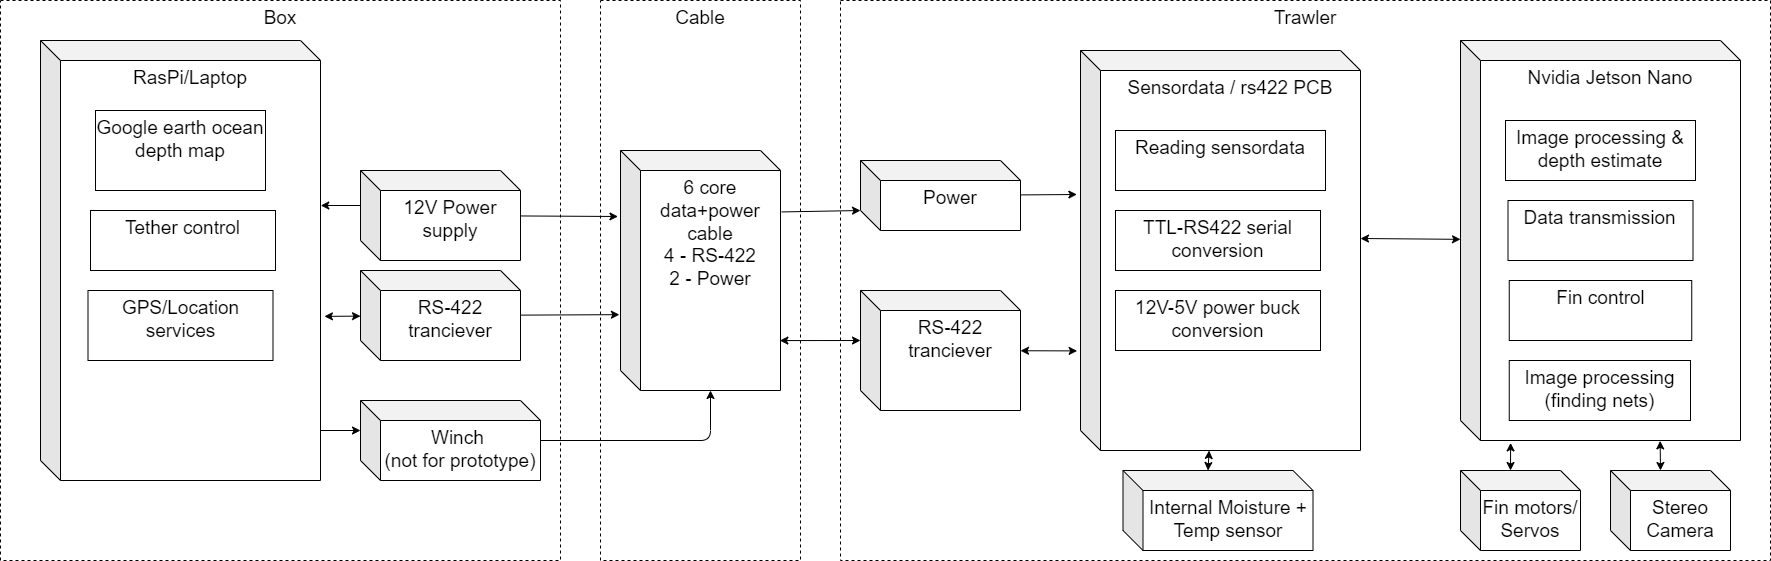

The diagram above was exported from draw.io. Its source (the exported page's mxGraphModel, read from the mxfile embedded in the PNG):
<mxGraphModel dx="2014" dy="1106" grid="1" gridSize="10" guides="1" tooltips="1" connect="1" arrows="1" fold="1" page="0" pageScale="1" pageWidth="827" pageHeight="1169" math="0" shadow="0">
  <root>
    <mxCell id="0" />
    <mxCell id="1" style="locked=1;" parent="0" />
    <mxCell id="3" value="&lt;font style=&quot;font-size: 19px;&quot;&gt;Box&lt;/font&gt;" style="rounded=0;whiteSpace=wrap;html=1;fillColor=none;dashed=1;verticalAlign=top;" parent="1" vertex="1">
      <mxGeometry y="80" width="560" height="560" as="geometry" />
    </mxCell>
    <mxCell id="4" value="&lt;font style=&quot;font-size: 19px;&quot;&gt;Trawler&lt;br&gt;&lt;br&gt;&lt;/font&gt;" style="rounded=0;whiteSpace=wrap;html=1;fillColor=none;dashed=1;verticalAlign=top;" parent="1" vertex="1">
      <mxGeometry x="840" y="80" width="930" height="560" as="geometry" />
    </mxCell>
    <mxCell id="5" value="&lt;font style=&quot;font-size: 19px;&quot;&gt;Cable&lt;/font&gt;" style="rounded=0;whiteSpace=wrap;html=1;fillColor=none;dashed=1;verticalAlign=top;" parent="1" vertex="1">
      <mxGeometry x="600" y="80" width="200" height="560" as="geometry" />
    </mxCell>
    <mxCell id="6" value="Box" style="locked=1;" parent="0" />
    <mxCell id="11" value="RasPi/Laptop" style="shape=cube;whiteSpace=wrap;html=1;boundedLbl=1;backgroundOutline=1;darkOpacity=0.05;darkOpacity2=0.1;fontSize=19;fillColor=default;verticalAlign=top;" parent="6" vertex="1">
      <mxGeometry x="40" y="120" width="280" height="440" as="geometry" />
    </mxCell>
    <mxCell id="10" value="Google earth ocean depth map" style="rounded=0;whiteSpace=wrap;html=1;fontSize=19;fillColor=default;verticalAlign=top;" parent="6" vertex="1">
      <mxGeometry x="95" y="190" width="170" height="80" as="geometry" />
    </mxCell>
    <mxCell id="51" style="edgeStyle=none;html=1;entryX=-0.016;entryY=0.275;entryDx=0;entryDy=0;entryPerimeter=0;fontSize=19;" parent="6" source="13" target="28" edge="1">
      <mxGeometry relative="1" as="geometry" />
    </mxCell>
    <mxCell id="53" style="edgeStyle=none;html=1;exitX=0;exitY=0;exitDx=0;exitDy=35;exitPerimeter=0;entryX=1.001;entryY=0.375;entryDx=0;entryDy=0;entryPerimeter=0;fontSize=19;" parent="6" source="13" target="11" edge="1">
      <mxGeometry relative="1" as="geometry" />
    </mxCell>
    <mxCell id="13" value="12V Power supply" style="shape=cube;whiteSpace=wrap;html=1;boundedLbl=1;backgroundOutline=1;darkOpacity=0.05;darkOpacity2=0.1;fontSize=19;fillColor=default;verticalAlign=top;" parent="6" vertex="1">
      <mxGeometry x="360" y="250" width="160" height="90" as="geometry" />
    </mxCell>
    <mxCell id="50" style="edgeStyle=none;html=1;entryX=-0.007;entryY=0.684;entryDx=0;entryDy=0;entryPerimeter=0;fontSize=19;" parent="6" source="21" target="28" edge="1">
      <mxGeometry relative="1" as="geometry" />
    </mxCell>
    <mxCell id="54" style="edgeStyle=none;html=1;entryX=1.014;entryY=0.627;entryDx=0;entryDy=0;entryPerimeter=0;fontSize=19;startArrow=classic;startFill=1;" parent="6" source="21" target="11" edge="1">
      <mxGeometry relative="1" as="geometry" />
    </mxCell>
    <mxCell id="21" value="RS-422 tranciever" style="shape=cube;whiteSpace=wrap;html=1;boundedLbl=1;backgroundOutline=1;darkOpacity=0.05;darkOpacity2=0.1;fontSize=19;fillColor=default;verticalAlign=top;" parent="6" vertex="1">
      <mxGeometry x="360" y="350" width="160" height="90" as="geometry" />
    </mxCell>
    <mxCell id="46" value="Tether control" style="rounded=0;whiteSpace=wrap;html=1;fontSize=19;verticalAlign=top;" parent="6" vertex="1">
      <mxGeometry x="90" y="290" width="185" height="60" as="geometry" />
    </mxCell>
    <mxCell id="49" style="edgeStyle=none;html=1;entryX=0;entryY=0;entryDx=90;entryDy=240;entryPerimeter=0;fontSize=19;" parent="6" source="48" target="28" edge="1">
      <mxGeometry relative="1" as="geometry">
        <Array as="points">
          <mxPoint x="710" y="520" />
        </Array>
      </mxGeometry>
    </mxCell>
    <mxCell id="48" value="Winch&amp;nbsp;&lt;br&gt;(not for prototype)" style="shape=cube;whiteSpace=wrap;html=1;boundedLbl=1;backgroundOutline=1;darkOpacity=0.05;darkOpacity2=0.1;fontSize=19;verticalAlign=top;" parent="6" vertex="1">
      <mxGeometry x="360" y="480" width="180" height="80" as="geometry" />
    </mxCell>
    <mxCell id="55" value="" style="endArrow=classic;html=1;fontSize=19;entryX=0;entryY=0;entryDx=0;entryDy=30;entryPerimeter=0;" parent="6" target="48" edge="1">
      <mxGeometry width="50" height="50" relative="1" as="geometry">
        <mxPoint x="320" y="510" as="sourcePoint" />
        <mxPoint x="500" y="650" as="targetPoint" />
      </mxGeometry>
    </mxCell>
    <mxCell id="67" value="GPS/Location services" style="rounded=0;whiteSpace=wrap;html=1;fontSize=19;verticalAlign=top;" vertex="1" parent="6">
      <mxGeometry x="87.5" y="370" width="185" height="70" as="geometry" />
    </mxCell>
    <mxCell id="24" value="Cable" style="locked=1;" parent="0" />
    <mxCell id="28" value="6 core data+power cable&lt;br&gt;4 - RS-422&lt;br&gt;2 - Power" style="shape=cube;whiteSpace=wrap;html=1;boundedLbl=1;backgroundOutline=1;darkOpacity=0.05;darkOpacity2=0.1;fontSize=19;fillColor=default;verticalAlign=top;" parent="24" vertex="1">
      <mxGeometry x="620" y="230" width="160" height="240" as="geometry" />
    </mxCell>
    <mxCell id="16" value="Trawler" style="" parent="0" />
    <mxCell id="17" value="Stereo Camera" style="shape=cube;whiteSpace=wrap;html=1;boundedLbl=1;backgroundOutline=1;darkOpacity=0.05;darkOpacity2=0.1;fontSize=19;fillColor=default;verticalAlign=top;" parent="16" vertex="1">
      <mxGeometry x="1610" y="550" width="120" height="80" as="geometry" />
    </mxCell>
    <mxCell id="29" value="Sensordata / rs422 PCB" style="shape=cube;whiteSpace=wrap;html=1;boundedLbl=1;backgroundOutline=1;darkOpacity=0.05;darkOpacity2=0.1;fontSize=19;fillColor=default;verticalAlign=top;" parent="16" vertex="1">
      <mxGeometry x="1080" y="130" width="280" height="400" as="geometry" />
    </mxCell>
    <mxCell id="61" style="edgeStyle=none;html=1;exitX=0;exitY=0;exitDx=50;exitDy=0;exitPerimeter=0;entryX=0.179;entryY=1.006;entryDx=0;entryDy=0;entryPerimeter=0;fontSize=19;startArrow=classic;startFill=1;" parent="16" source="31" target="36" edge="1">
      <mxGeometry relative="1" as="geometry" />
    </mxCell>
    <mxCell id="31" value="Fin motors/ Servos" style="shape=cube;whiteSpace=wrap;html=1;boundedLbl=1;backgroundOutline=1;darkOpacity=0.05;darkOpacity2=0.1;fontSize=19;fillColor=default;verticalAlign=top;" parent="16" vertex="1">
      <mxGeometry x="1460" y="550" width="120" height="80" as="geometry" />
    </mxCell>
    <mxCell id="72" style="edgeStyle=none;html=1;exitX=0;exitY=0;exitDx=85;exitDy=0;exitPerimeter=0;startArrow=classic;startFill=1;" edge="1" parent="16" source="34" target="29">
      <mxGeometry relative="1" as="geometry" />
    </mxCell>
    <mxCell id="34" value="Internal Moisture + Temp sensor" style="shape=cube;whiteSpace=wrap;html=1;boundedLbl=1;backgroundOutline=1;darkOpacity=0.05;darkOpacity2=0.1;fontSize=19;fillColor=default;verticalAlign=top;" parent="16" vertex="1">
      <mxGeometry x="1122.5" y="550" width="190" height="80" as="geometry" />
    </mxCell>
    <mxCell id="60" style="edgeStyle=none;html=1;entryX=0;entryY=0;entryDx=50;entryDy=0;entryPerimeter=0;fontSize=19;startArrow=classic;startFill=1;exitX=0.713;exitY=1.001;exitDx=0;exitDy=0;exitPerimeter=0;" parent="16" source="36" target="17" edge="1">
      <mxGeometry relative="1" as="geometry" />
    </mxCell>
    <mxCell id="71" style="edgeStyle=none;html=1;entryX=1;entryY=0.47;entryDx=0;entryDy=0;entryPerimeter=0;startArrow=classic;startFill=1;" edge="1" parent="16" source="36" target="29">
      <mxGeometry relative="1" as="geometry" />
    </mxCell>
    <mxCell id="36" value="Nvidia Jetson Nano" style="shape=cube;whiteSpace=wrap;html=1;boundedLbl=1;backgroundOutline=1;darkOpacity=0.05;darkOpacity2=0.1;fontSize=19;fillColor=default;verticalAlign=top;" parent="16" vertex="1">
      <mxGeometry x="1460" y="120" width="280" height="400" as="geometry" />
    </mxCell>
    <mxCell id="69" style="edgeStyle=none;html=1;entryX=-0.013;entryY=0.36;entryDx=0;entryDy=0;entryPerimeter=0;" edge="1" parent="16" source="39" target="29">
      <mxGeometry relative="1" as="geometry">
        <mxPoint x="1080" y="280" as="targetPoint" />
      </mxGeometry>
    </mxCell>
    <mxCell id="39" value="Power" style="shape=cube;whiteSpace=wrap;html=1;boundedLbl=1;backgroundOutline=1;darkOpacity=0.05;darkOpacity2=0.1;fontSize=19;fillColor=default;verticalAlign=top;" parent="16" vertex="1">
      <mxGeometry x="860" y="240" width="160" height="70" as="geometry" />
    </mxCell>
    <mxCell id="70" style="edgeStyle=none;html=1;entryX=-0.012;entryY=0.751;entryDx=0;entryDy=0;entryPerimeter=0;startArrow=classic;startFill=1;" edge="1" parent="16" source="40" target="29">
      <mxGeometry relative="1" as="geometry" />
    </mxCell>
    <mxCell id="40" value="RS-422 tranciever" style="shape=cube;whiteSpace=wrap;html=1;boundedLbl=1;backgroundOutline=1;darkOpacity=0.05;darkOpacity2=0.1;fontSize=19;fillColor=default;verticalAlign=top;" parent="16" vertex="1">
      <mxGeometry x="860" y="370" width="160" height="120" as="geometry" />
    </mxCell>
    <mxCell id="41" value="&lt;font style=&quot;font-size: 19px;&quot;&gt;Image processing &amp;amp; depth estimate&lt;/font&gt;" style="rounded=0;whiteSpace=wrap;html=1;verticalAlign=top;" parent="16" vertex="1">
      <mxGeometry x="1505" y="200" width="190" height="60" as="geometry" />
    </mxCell>
    <mxCell id="42" value="Data transmission" style="whiteSpace=wrap;html=1;fontSize=19;verticalAlign=top;" parent="16" vertex="1">
      <mxGeometry x="1507.5" y="280" width="185" height="60" as="geometry" />
    </mxCell>
    <mxCell id="43" value="Fin control" style="rounded=0;whiteSpace=wrap;html=1;fontSize=19;verticalAlign=top;" parent="16" vertex="1">
      <mxGeometry x="1508.75" y="360" width="182.5" height="60" as="geometry" />
    </mxCell>
    <mxCell id="44" value="Reading sensordata" style="rounded=0;whiteSpace=wrap;html=1;fontSize=19;verticalAlign=top;" parent="16" vertex="1">
      <mxGeometry x="1115" y="210" width="210" height="60" as="geometry" />
    </mxCell>
    <mxCell id="45" value="TTL-RS422 serial conversion" style="rounded=0;whiteSpace=wrap;html=1;fontSize=19;verticalAlign=top;" parent="16" vertex="1">
      <mxGeometry x="1115" y="290" width="205" height="60" as="geometry" />
    </mxCell>
    <mxCell id="56" value="" style="endArrow=classic;html=1;fontSize=19;exitX=0.996;exitY=0.792;exitDx=0;exitDy=0;exitPerimeter=0;entryX=0;entryY=0;entryDx=0;entryDy=50;entryPerimeter=0;startArrow=classic;startFill=1;" parent="16" source="28" target="40" edge="1">
      <mxGeometry width="50" height="50" relative="1" as="geometry">
        <mxPoint x="920" y="600" as="sourcePoint" />
        <mxPoint x="970" y="550" as="targetPoint" />
      </mxGeometry>
    </mxCell>
    <mxCell id="57" value="" style="endArrow=classic;html=1;fontSize=19;exitX=1.007;exitY=0.256;exitDx=0;exitDy=0;exitPerimeter=0;entryX=0;entryY=0;entryDx=0;entryDy=50;entryPerimeter=0;" parent="16" source="28" target="39" edge="1">
      <mxGeometry width="50" height="50" relative="1" as="geometry">
        <mxPoint x="870" y="130" as="sourcePoint" />
        <mxPoint x="920" y="80" as="targetPoint" />
      </mxGeometry>
    </mxCell>
    <mxCell id="68" value="12V-5V power buck conversion" style="rounded=0;whiteSpace=wrap;html=1;fontSize=19;verticalAlign=top;" vertex="1" parent="16">
      <mxGeometry x="1115" y="370" width="205" height="60" as="geometry" />
    </mxCell>
    <mxCell id="73" value="Image processing (finding nets)" style="rounded=0;whiteSpace=wrap;html=1;fontSize=19;fillColor=default;verticalAlign=top;" vertex="1" parent="16">
      <mxGeometry x="1508.75" y="440" width="181.25" height="60" as="geometry" />
    </mxCell>
  </root>
</mxGraphModel>